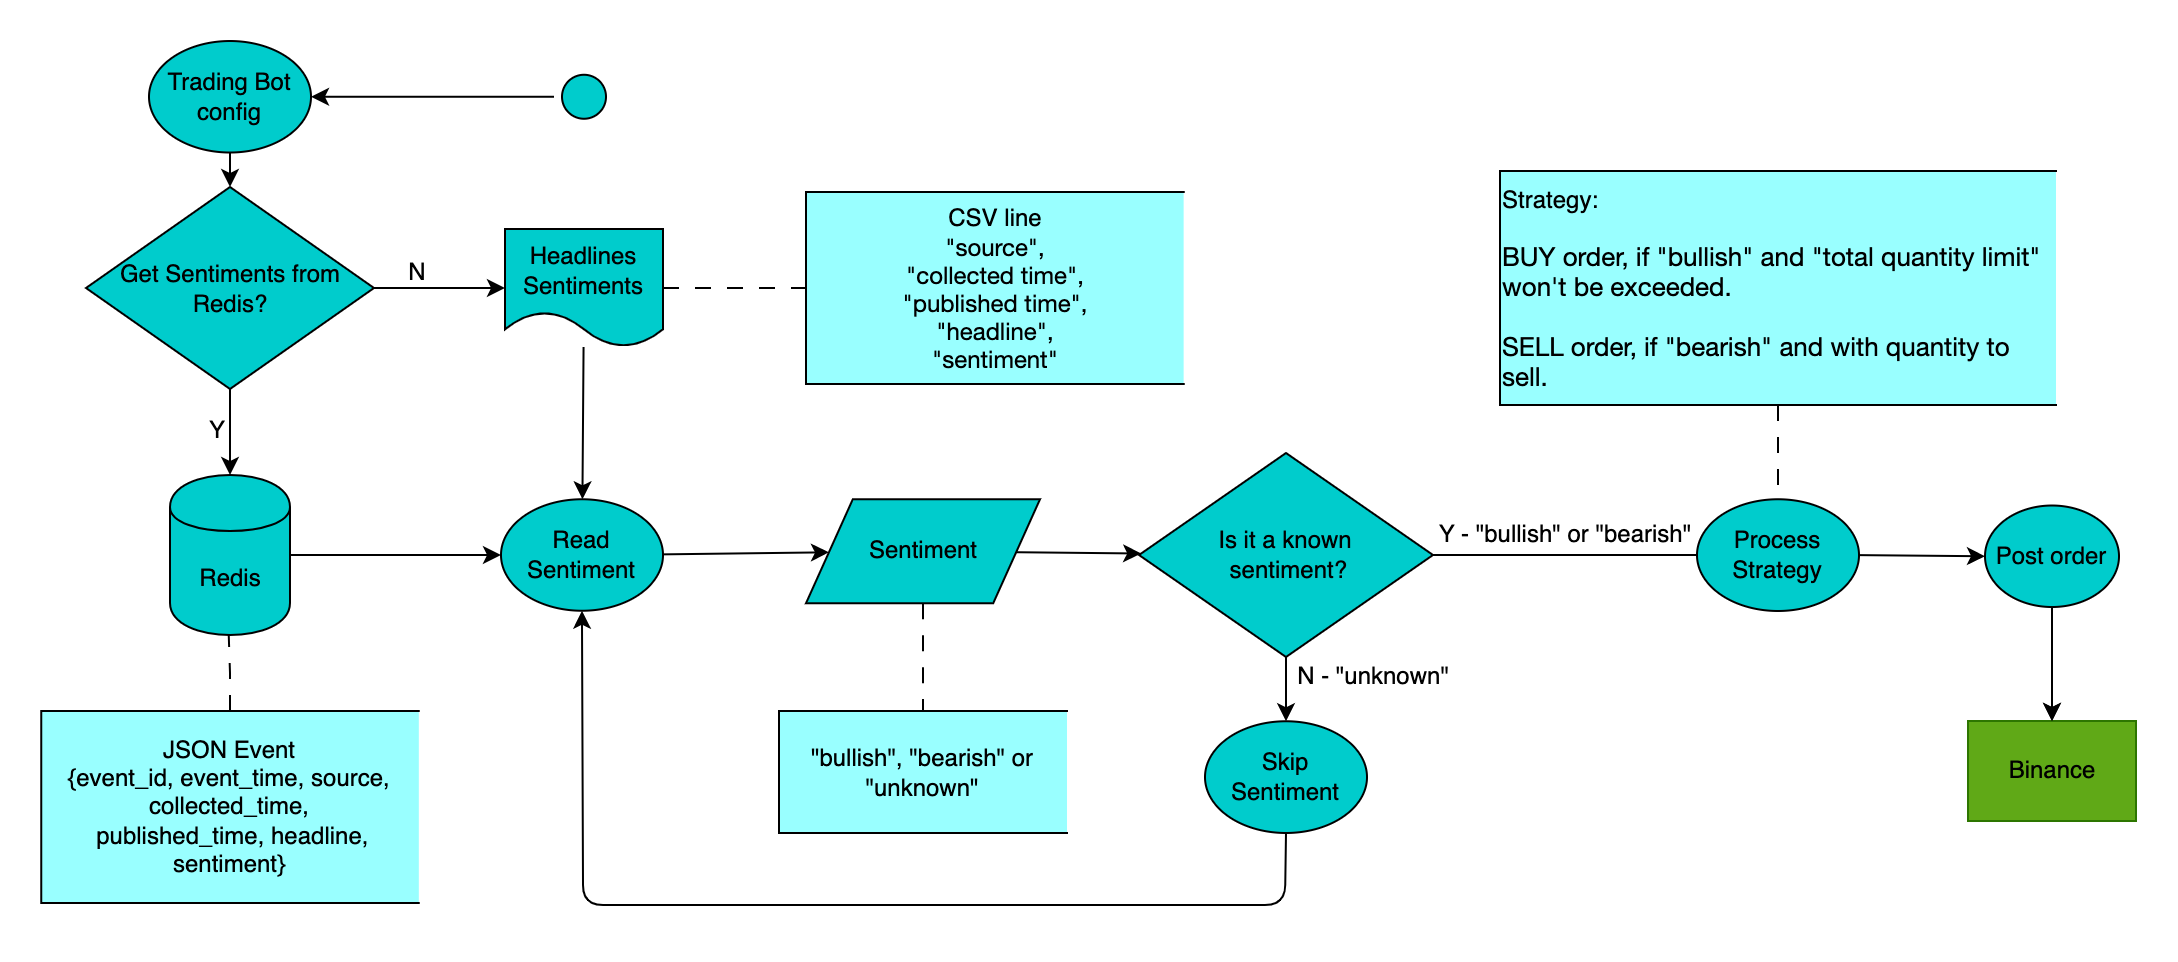

The diagram above was exported from draw.io. Its source (the exported page's mxGraphModel, read from the mxfile embedded in the PNG):
<mxGraphModel dx="1024" dy="617" grid="0" gridSize="10" guides="1" tooltips="1" connect="1" arrows="1" fold="1" page="1" pageScale="1" pageWidth="1169" pageHeight="827" background="#ffffff" math="0" shadow="0">
  <root>
    <mxCell id="0" />
    <mxCell id="1" parent="0" />
    <mxCell id="pLPlxG1IO3WhdzONq7wX-3" style="edgeStyle=none;html=1;exitX=0;exitY=0.5;exitDx=0;exitDy=0;entryX=1;entryY=0.5;entryDx=0;entryDy=0;labelBackgroundColor=none;strokeColor=#000000;strokeWidth=1;fontSize=12;fontColor=#000000;elbow=vertical;" parent="1" source="fOhk-lQUFF6rkmhaXnUR-1" target="pLPlxG1IO3WhdzONq7wX-1" edge="1">
      <mxGeometry relative="1" as="geometry" />
    </mxCell>
    <mxCell id="fOhk-lQUFF6rkmhaXnUR-1" value="" style="ellipse;html=1;shape=startState;fillColor=#00CCCC;strokeColor=#000000;fontColor=#000000;" parent="1" vertex="1">
      <mxGeometry x="264.5" y="35.88" width="30" height="30" as="geometry" />
    </mxCell>
    <mxCell id="e64NYKoDiUkhWr7e1GOu-1" style="edgeStyle=none;html=1;exitX=0.5;exitY=1;exitDx=0;exitDy=0;entryX=0.5;entryY=0;entryDx=0;entryDy=0;labelBackgroundColor=default;strokeColor=#000000;strokeWidth=1;fontSize=12;fontColor=#000000;elbow=vertical;" parent="1" source="gwzZgMaMlh4qr6jzQkN9-1" target="-jqo9KKRAjWYHdSBOrgw-3" edge="1">
      <mxGeometry relative="1" as="geometry" />
    </mxCell>
    <mxCell id="e64NYKoDiUkhWr7e1GOu-3" value="Y" style="edgeLabel;html=1;align=center;verticalAlign=middle;resizable=0;points=[];fontSize=12;fontColor=#000000;labelBackgroundColor=none;" parent="e64NYKoDiUkhWr7e1GOu-1" vertex="1" connectable="0">
      <mxGeometry x="-0.0581" y="-2" relative="1" as="geometry">
        <mxPoint x="-5" as="offset" />
      </mxGeometry>
    </mxCell>
    <mxCell id="e64NYKoDiUkhWr7e1GOu-2" style="edgeStyle=none;html=1;exitX=1;exitY=0.5;exitDx=0;exitDy=0;entryX=0;entryY=0.5;entryDx=0;entryDy=0;labelBackgroundColor=none;strokeColor=#000000;strokeWidth=1;fontSize=12;fontColor=#000000;elbow=vertical;" parent="1" source="gwzZgMaMlh4qr6jzQkN9-1" target="-jqo9KKRAjWYHdSBOrgw-4" edge="1">
      <mxGeometry relative="1" as="geometry" />
    </mxCell>
    <mxCell id="e64NYKoDiUkhWr7e1GOu-4" value="N" style="edgeLabel;html=1;align=center;verticalAlign=middle;resizable=0;points=[];fontSize=12;fontColor=#000000;labelBackgroundColor=none;" parent="e64NYKoDiUkhWr7e1GOu-2" vertex="1" connectable="0">
      <mxGeometry x="-0.3282" y="1" relative="1" as="geometry">
        <mxPoint x="-1" y="-7" as="offset" />
      </mxGeometry>
    </mxCell>
    <mxCell id="gwzZgMaMlh4qr6jzQkN9-1" value="Get Sentiments from Redis?" style="rhombus;whiteSpace=wrap;html=1;fontColor=#000000;fillColor=#00CCCC;strokeColor=#000000;labelBackgroundColor=none;" parent="1" vertex="1">
      <mxGeometry x="30.5" y="96" width="144" height="101" as="geometry" />
    </mxCell>
    <mxCell id="9Aow0TMJGpX5CkHeuSU--4" style="edgeStyle=none;html=1;exitX=0.5;exitY=1;exitDx=0;exitDy=0;entryX=0.5;entryY=1;entryDx=0;entryDy=0;labelBackgroundColor=default;strokeColor=#000000;strokeWidth=1;fontSize=12;fontColor=#000000;elbow=vertical;" parent="1" source="z6Wuso2Woba0fU24tPGU-1" target="a9G_DVkJkl5gzPKRBF8j-3" edge="1">
      <mxGeometry relative="1" as="geometry">
        <Array as="points">
          <mxPoint x="630" y="455" />
          <mxPoint x="279" y="455" />
        </Array>
      </mxGeometry>
    </mxCell>
    <mxCell id="fRQhu4FefTnDNNUoC-Wu-8" value="N - &quot;unknown&quot;" style="edgeLabel;html=1;align=center;verticalAlign=middle;resizable=0;points=[];fontSize=12;fontColor=#000000;labelBackgroundColor=none;" parent="9Aow0TMJGpX5CkHeuSU--4" vertex="1" connectable="0">
      <mxGeometry x="-0.8156" y="1" relative="1" as="geometry">
        <mxPoint x="56" y="-116" as="offset" />
      </mxGeometry>
    </mxCell>
    <mxCell id="9Aow0TMJGpX5CkHeuSU--5" value="Y - &quot;bullish&quot; or &quot;bearish&quot;" style="edgeStyle=none;html=1;labelBackgroundColor=none;strokeColor=#000000;strokeWidth=1;fontSize=12;fontColor=#000000;elbow=vertical;" parent="1" source="PyoN1CZfA35HxlyeGojA-1" edge="1">
      <mxGeometry x="-0.1484" y="10" relative="1" as="geometry">
        <mxPoint x="858.9999999999891" y="280.0049999999999" as="targetPoint" />
        <mxPoint as="offset" />
      </mxGeometry>
    </mxCell>
    <mxCell id="z6Wuso2Woba0fU24tPGU-3" style="edgeStyle=none;html=1;exitX=0.5;exitY=1;exitDx=0;exitDy=0;strokeColor=#000000;" parent="1" source="PyoN1CZfA35HxlyeGojA-1" target="z6Wuso2Woba0fU24tPGU-1" edge="1">
      <mxGeometry relative="1" as="geometry" />
    </mxCell>
    <mxCell id="PyoN1CZfA35HxlyeGojA-1" value="Is it a known&lt;br&gt;&amp;nbsp;sentiment?" style="rhombus;whiteSpace=wrap;html=1;fontColor=#000000;fillColor=#00CCCC;strokeColor=#000000;labelBackgroundColor=none;" parent="1" vertex="1">
      <mxGeometry x="557" y="229" width="147" height="102" as="geometry" />
    </mxCell>
    <mxCell id="RRxYD-7rZGB8h6BCoPUz-1" value="Binance" style="html=1;dashed=0;whiteSpace=wrap;strokeColor=#2D7600;fontColor=#000000;fillColor=#60a917;" parent="1" vertex="1">
      <mxGeometry x="971.5" y="363" width="84" height="50" as="geometry" />
    </mxCell>
    <mxCell id="pyrzRL52_LIX389Tldyw-4" value="" style="edgeStyle=none;html=1;labelBackgroundColor=default;strokeColor=#000000;strokeWidth=1;fontSize=12;fontColor=#000000;elbow=vertical;" parent="1" source="-jqo9KKRAjWYHdSBOrgw-3" target="a9G_DVkJkl5gzPKRBF8j-3" edge="1">
      <mxGeometry relative="1" as="geometry" />
    </mxCell>
    <mxCell id="-jqo9KKRAjWYHdSBOrgw-3" value="Redis" style="shape=cylinder;whiteSpace=wrap;html=1;boundedLbl=1;backgroundOutline=1;strokeColor=#000000;fontColor=#000000;fillColor=#00CCCC;" parent="1" vertex="1">
      <mxGeometry x="72.5" y="240" width="60" height="80" as="geometry" />
    </mxCell>
    <mxCell id="pyrzRL52_LIX389Tldyw-3" value="" style="edgeStyle=none;html=1;labelBackgroundColor=default;strokeColor=#000000;strokeWidth=1;fontSize=12;fontColor=#000000;elbow=vertical;" parent="1" source="-jqo9KKRAjWYHdSBOrgw-4" target="a9G_DVkJkl5gzPKRBF8j-3" edge="1">
      <mxGeometry relative="1" as="geometry" />
    </mxCell>
    <mxCell id="-jqo9KKRAjWYHdSBOrgw-4" value="Headlines Sentiments" style="shape=document;whiteSpace=wrap;html=1;boundedLbl=1;dashed=0;flipH=1;strokeColor=#000000;fontColor=#000000;fillColor=#00CCCC;" parent="1" vertex="1">
      <mxGeometry x="240" y="117" width="79" height="59" as="geometry" />
    </mxCell>
    <mxCell id="9Aow0TMJGpX5CkHeuSU--3" value="" style="edgeStyle=none;html=1;labelBackgroundColor=default;strokeColor=#000000;strokeWidth=1;fontSize=12;fontColor=#000000;elbow=vertical;" parent="1" source="IPUnbzfUlc9cjpi32olt-1" target="PyoN1CZfA35HxlyeGojA-1" edge="1">
      <mxGeometry relative="1" as="geometry" />
    </mxCell>
    <mxCell id="IPUnbzfUlc9cjpi32olt-1" value="Sentiment" style="shape=parallelogram;perimeter=parallelogramPerimeter;whiteSpace=wrap;html=1;dashed=0;strokeColor=#000000;fontColor=#000000;fillColor=#00CCCC;" parent="1" vertex="1">
      <mxGeometry x="390.5" y="252.13" width="117" height="52" as="geometry" />
    </mxCell>
    <mxCell id="9Aow0TMJGpX5CkHeuSU--2" value="" style="edgeStyle=none;html=1;labelBackgroundColor=default;strokeColor=#000000;strokeWidth=1;fontSize=12;fontColor=#000000;elbow=vertical;" parent="1" source="a9G_DVkJkl5gzPKRBF8j-3" target="IPUnbzfUlc9cjpi32olt-1" edge="1">
      <mxGeometry relative="1" as="geometry" />
    </mxCell>
    <mxCell id="a9G_DVkJkl5gzPKRBF8j-3" value="Read Sentiment" style="shape=ellipse;html=1;dashed=0;whiteSpace=wrap;perimeter=ellipsePerimeter;strokeColor=#000000;fontColor=#000000;fillColor=#00CCCC;" parent="1" vertex="1">
      <mxGeometry x="238" y="252.13" width="81" height="55.75" as="geometry" />
    </mxCell>
    <mxCell id="y2qb86wjS2YufsX_mMf9-1" value="&quot;bullish&quot;,&amp;nbsp;&quot;bearish&quot; or &quot;unknown&quot;" style="html=1;dashed=0;whiteSpace=wrap;shape=partialRectangle;right=0;strokeColor=#000000;fontColor=#000000;fillColor=#99FFFF;" parent="1" vertex="1">
      <mxGeometry x="377" y="358" width="144" height="61" as="geometry" />
    </mxCell>
    <mxCell id="Ovk2CBhp8GqF-seERfU5-1" value="" style="endArrow=none;html=1;edgeStyle=orthogonalEdgeStyle;rounded=0;strokeColor=#000000;dashed=1;dashPattern=8 8;exitX=0.5;exitY=0;exitDx=0;exitDy=0;entryX=0.5;entryY=1;entryDx=0;entryDy=0;" parent="1" source="5" edge="1">
      <mxGeometry relative="1" as="geometry">
        <mxPoint x="102.5" y="363" as="sourcePoint" />
        <mxPoint x="101.87" y="320.0000000000001" as="targetPoint" />
      </mxGeometry>
    </mxCell>
    <mxCell id="pyrzRL52_LIX389Tldyw-2" value="" style="endArrow=none;html=1;rounded=0;strokeColor=#000000;dashed=1;dashPattern=8 8;entryX=0;entryY=0.5;entryDx=0;entryDy=0;exitX=1;exitY=0.5;exitDx=0;exitDy=0;" parent="1" source="-jqo9KKRAjWYHdSBOrgw-4" target="NYfVwyU89lziTzKWl7mf-5" edge="1">
      <mxGeometry relative="1" as="geometry">
        <mxPoint x="298" y="148.52" as="sourcePoint" />
        <mxPoint x="377" y="147.515" as="targetPoint" />
      </mxGeometry>
    </mxCell>
    <mxCell id="9Aow0TMJGpX5CkHeuSU--1" value="" style="endArrow=none;html=1;rounded=0;strokeColor=#000000;dashed=1;dashPattern=8 8;entryX=0.5;entryY=0;entryDx=0;entryDy=0;exitX=0.5;exitY=1;exitDx=0;exitDy=0;" parent="1" source="IPUnbzfUlc9cjpi32olt-1" target="y2qb86wjS2YufsX_mMf9-1" edge="1">
      <mxGeometry relative="1" as="geometry">
        <mxPoint x="410.0000000000002" y="350" as="sourcePoint" />
        <mxPoint x="503.5" y="351.015" as="targetPoint" />
      </mxGeometry>
    </mxCell>
    <mxCell id="Tfpl-d22128zzJuFgT8A-1" value="" style="endArrow=none;html=1;edgeStyle=orthogonalEdgeStyle;rounded=0;strokeColor=#000000;dashed=1;dashPattern=8 8;exitX=0.5;exitY=1;exitDx=0;exitDy=0;entryX=0.5;entryY=0;entryDx=0;entryDy=0;" parent="1" source="fRQhu4FefTnDNNUoC-Wu-7" target="fRQhu4FefTnDNNUoC-Wu-1" edge="1">
      <mxGeometry relative="1" as="geometry">
        <mxPoint x="894.5" y="184" as="sourcePoint" />
        <mxPoint x="896" y="315.9999999999999" as="targetPoint" />
      </mxGeometry>
    </mxCell>
    <mxCell id="fRQhu4FefTnDNNUoC-Wu-3" value="" style="edgeStyle=none;html=1;labelBackgroundColor=default;strokeColor=#000000;strokeWidth=1;fontSize=12;fontColor=#000000;elbow=vertical;" parent="1" source="Tfpl-d22128zzJuFgT8A-4" target="RRxYD-7rZGB8h6BCoPUz-1" edge="1">
      <mxGeometry relative="1" as="geometry" />
    </mxCell>
    <mxCell id="kyU8hABGyqAtsAcj18iR-5" value="" style="edgeStyle=none;html=1;labelBackgroundColor=none;strokeColor=#000000;strokeWidth=1;fontSize=12;fontColor=#000000;elbow=vertical;" parent="1" source="Tfpl-d22128zzJuFgT8A-4" target="RRxYD-7rZGB8h6BCoPUz-1" edge="1">
      <mxGeometry relative="1" as="geometry" />
    </mxCell>
    <mxCell id="Tfpl-d22128zzJuFgT8A-4" value="Post order" style="shape=ellipse;html=1;dashed=0;whiteSpace=wrap;perimeter=ellipsePerimeter;strokeColor=#000000;fontColor=#000000;fillColor=#00CCCC;" parent="1" vertex="1">
      <mxGeometry x="980" y="255.25" width="67" height="50.75" as="geometry" />
    </mxCell>
    <mxCell id="kyU8hABGyqAtsAcj18iR-2" value="" style="edgeStyle=none;html=1;labelBackgroundColor=none;strokeColor=#000000;strokeWidth=1;fontSize=12;fontColor=#000000;elbow=vertical;entryX=0;entryY=0.5;entryDx=0;entryDy=0;" parent="1" source="fRQhu4FefTnDNNUoC-Wu-1" target="Tfpl-d22128zzJuFgT8A-4" edge="1">
      <mxGeometry relative="1" as="geometry">
        <mxPoint x="977.0021610800227" y="280.0682630571779" as="targetPoint" />
      </mxGeometry>
    </mxCell>
    <mxCell id="fRQhu4FefTnDNNUoC-Wu-1" value="Process&lt;br&gt;Strategy" style="shape=ellipse;html=1;dashed=0;whiteSpace=wrap;perimeter=ellipsePerimeter;strokeColor=#000000;fontColor=#000000;fillColor=#00CCCC;" parent="1" vertex="1">
      <mxGeometry x="836" y="252.13" width="81" height="55.87" as="geometry" />
    </mxCell>
    <mxCell id="fRQhu4FefTnDNNUoC-Wu-7" value="&lt;div style=&quot;border-color: var(--border-color); text-align: left;&quot;&gt;&lt;span style=&quot;background-color: rgb(153, 255, 255);&quot;&gt;Strategy:&lt;/span&gt;&lt;/div&gt;&lt;div style=&quot;border-color: var(--border-color); text-align: left;&quot;&gt;&lt;span style=&quot;background-color: rgb(153, 255, 255);&quot;&gt;&lt;br&gt;&lt;/span&gt;&lt;/div&gt;&lt;div style=&quot;border-color: var(--border-color); text-align: left;&quot;&gt;&lt;p style=&quot;margin: 0px; font-variant-numeric: normal; font-variant-east-asian: normal; font-stretch: normal; font-size: 13px; line-height: normal; font-family: &amp;quot;Helvetica Neue&amp;quot;;&quot; class=&quot;p1&quot;&gt;&lt;span style=&quot;background-color: rgb(153, 255, 255);&quot;&gt;BUY order, if &quot;bullish&quot; and &quot;total quantity limit&quot; won't be exceeded.&lt;/span&gt;&lt;/p&gt;&lt;p style=&quot;margin: 0px; font-variant-numeric: normal; font-variant-east-asian: normal; font-stretch: normal; font-size: 13px; line-height: normal; font-family: &amp;quot;Helvetica Neue&amp;quot;;&quot; class=&quot;p1&quot;&gt;&lt;span style=&quot;background-color: rgb(153, 255, 255);&quot;&gt;&lt;br&gt;&lt;/span&gt;&lt;/p&gt;&lt;p style=&quot;margin: 0px; font-variant-numeric: normal; font-variant-east-asian: normal; font-stretch: normal; font-size: 13px; line-height: normal; font-family: &amp;quot;Helvetica Neue&amp;quot;;&quot; class=&quot;p1&quot;&gt;&lt;span style=&quot;background-color: rgb(153, 255, 255);&quot;&gt;SELL order, if &quot;bearish&quot; and with quantity to sell.&lt;/span&gt;&lt;/p&gt;&lt;/div&gt;" style="html=1;dashed=0;whiteSpace=wrap;shape=partialRectangle;right=0;strokeColor=#000000;fontColor=#000000;fillColor=#99FFFF;" parent="1" vertex="1">
      <mxGeometry x="737.5" y="88" width="278" height="117" as="geometry" />
    </mxCell>
    <mxCell id="pLPlxG1IO3WhdzONq7wX-2" value="" style="edgeStyle=none;html=1;labelBackgroundColor=none;strokeColor=#000000;strokeWidth=1;fontSize=12;fontColor=#000000;elbow=vertical;" parent="1" source="pLPlxG1IO3WhdzONq7wX-1" target="gwzZgMaMlh4qr6jzQkN9-1" edge="1">
      <mxGeometry relative="1" as="geometry" />
    </mxCell>
    <mxCell id="pLPlxG1IO3WhdzONq7wX-1" value="Trading Bot config" style="shape=ellipse;html=1;dashed=0;whiteSpace=wrap;perimeter=ellipsePerimeter;strokeColor=#000000;fontColor=#000000;fillColor=#00CCCC;" parent="1" vertex="1">
      <mxGeometry x="62" y="23" width="81" height="55.75" as="geometry" />
    </mxCell>
    <mxCell id="z6Wuso2Woba0fU24tPGU-1" value="&lt;span style=&quot;&quot;&gt;Skip Sentiment&lt;/span&gt;" style="shape=ellipse;html=1;dashed=0;whiteSpace=wrap;perimeter=ellipsePerimeter;strokeColor=#000000;fontColor=#000000;fillColor=#00CCCC;" parent="1" vertex="1">
      <mxGeometry x="590" y="363.13" width="81" height="55.87" as="geometry" />
    </mxCell>
    <mxCell id="5" value="&lt;div style=&quot;&quot;&gt;JSON Event&lt;br&gt;{event_id, event_time,&amp;nbsp;&lt;span style=&quot;background-color: initial;&quot;&gt;source,&lt;/span&gt;&lt;/div&gt;collected_time,&lt;div style=&quot;&quot;&gt;&amp;nbsp;published_time, headline, sentiment}&lt;br&gt;&lt;/div&gt;" style="html=1;dashed=0;whiteSpace=wrap;shape=partialRectangle;right=0;strokeColor=#000000;fontColor=#000000;fillColor=#99FFFF;align=center;" vertex="1" parent="1">
      <mxGeometry x="8.09" y="358" width="188.82" height="96" as="geometry" />
    </mxCell>
    <mxCell id="NYfVwyU89lziTzKWl7mf-5" value="&lt;div style=&quot;&quot;&gt;&lt;span style=&quot;background-color: initial;&quot;&gt;CSV line&lt;/span&gt;&lt;/div&gt;&lt;p style=&quot;margin: 0px; font-variant-numeric: normal; font-variant-east-asian: normal; font-stretch: normal; line-height: normal; font-family: &amp;quot;Helvetica Neue&amp;quot;;&quot; class=&quot;p1&quot;&gt;&lt;font style=&quot;font-size: 12px;&quot;&gt;&quot;source&quot;,&lt;/font&gt;&lt;/p&gt;&lt;p style=&quot;margin: 0px; font-variant-numeric: normal; font-variant-east-asian: normal; font-stretch: normal; line-height: normal; font-family: &amp;quot;Helvetica Neue&amp;quot;;&quot; class=&quot;p1&quot;&gt;&lt;font style=&quot;font-size: 12px;&quot;&gt;&quot;collected time&quot;,&lt;br&gt;&lt;/font&gt;&lt;/p&gt;&lt;p style=&quot;margin: 0px; font-variant-numeric: normal; font-variant-east-asian: normal; font-stretch: normal; line-height: normal; font-family: &amp;quot;Helvetica Neue&amp;quot;;&quot; class=&quot;p1&quot;&gt;&lt;font style=&quot;font-size: 12px;&quot;&gt;&quot;published time&quot;,&lt;/font&gt;&lt;/p&gt;&lt;p style=&quot;margin: 0px; font-variant-numeric: normal; font-variant-east-asian: normal; font-stretch: normal; line-height: normal; font-family: &amp;quot;Helvetica Neue&amp;quot;;&quot; class=&quot;p1&quot;&gt;&lt;font style=&quot;font-size: 12px;&quot;&gt;&quot;headline&quot;,&lt;/font&gt;&lt;/p&gt;&lt;p style=&quot;margin: 0px; font-variant-numeric: normal; font-variant-east-asian: normal; font-stretch: normal; line-height: normal; font-family: &amp;quot;Helvetica Neue&amp;quot;;&quot; class=&quot;p1&quot;&gt;&lt;font style=&quot;font-size: 12px;&quot;&gt;&quot;sentiment&quot;&lt;/font&gt;&lt;/p&gt;" style="html=1;dashed=0;whiteSpace=wrap;shape=partialRectangle;right=0;strokeColor=#000000;fontColor=#000000;fillColor=#99FFFF;align=center;" vertex="1" parent="1">
      <mxGeometry x="390.50000000000006" y="98.5" width="188.82" height="96" as="geometry" />
    </mxCell>
  </root>
</mxGraphModel>